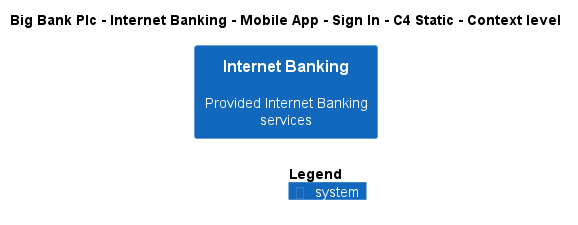

The diagram above was rendered by PlantUML. Its source (embedded in the PNG):
@startuml
!include ..\..\..\..\..\..\..\.c4s\C4_Context.puml

AddElementTag("c4interflow:lifecycle:new", $bgColor=green, $fontColor=#ffffff, $borderColor=green, $shadowing="False")
AddElementTag("c4interflow:lifecycle:changed", $bgColor=orange, $fontColor=#ffffff, $borderColor=orange, $shadowing="False")
AddElementTag("c4interflow:lifecycle:removed", $bgColor=red, $fontColor=#ffffff, $borderColor=red, $shadowing="False")

AddRelTag("c4interflow:lifecycle:new", $textColor=green, $lineColor=green)
AddRelTag("c4interflow:lifecycle:changed", $textColor=orange, $lineColor=orange)
AddRelTag("c4interflow:lifecycle:removed", $textColor=red, $lineColor=red)

SHOW_PERSON_PORTRAIT()
LAYOUT_TOP_DOWN()

skinparam linetype polyline

title Big Bank Plc - Internet Banking - Mobile App - Sign In - C4 Static - Context level

System(BigBankPlc.SoftwareSystems.InternetBanking, "Internet Banking", "Provided Internet Banking services")



SHOW_LEGEND()
@enduml